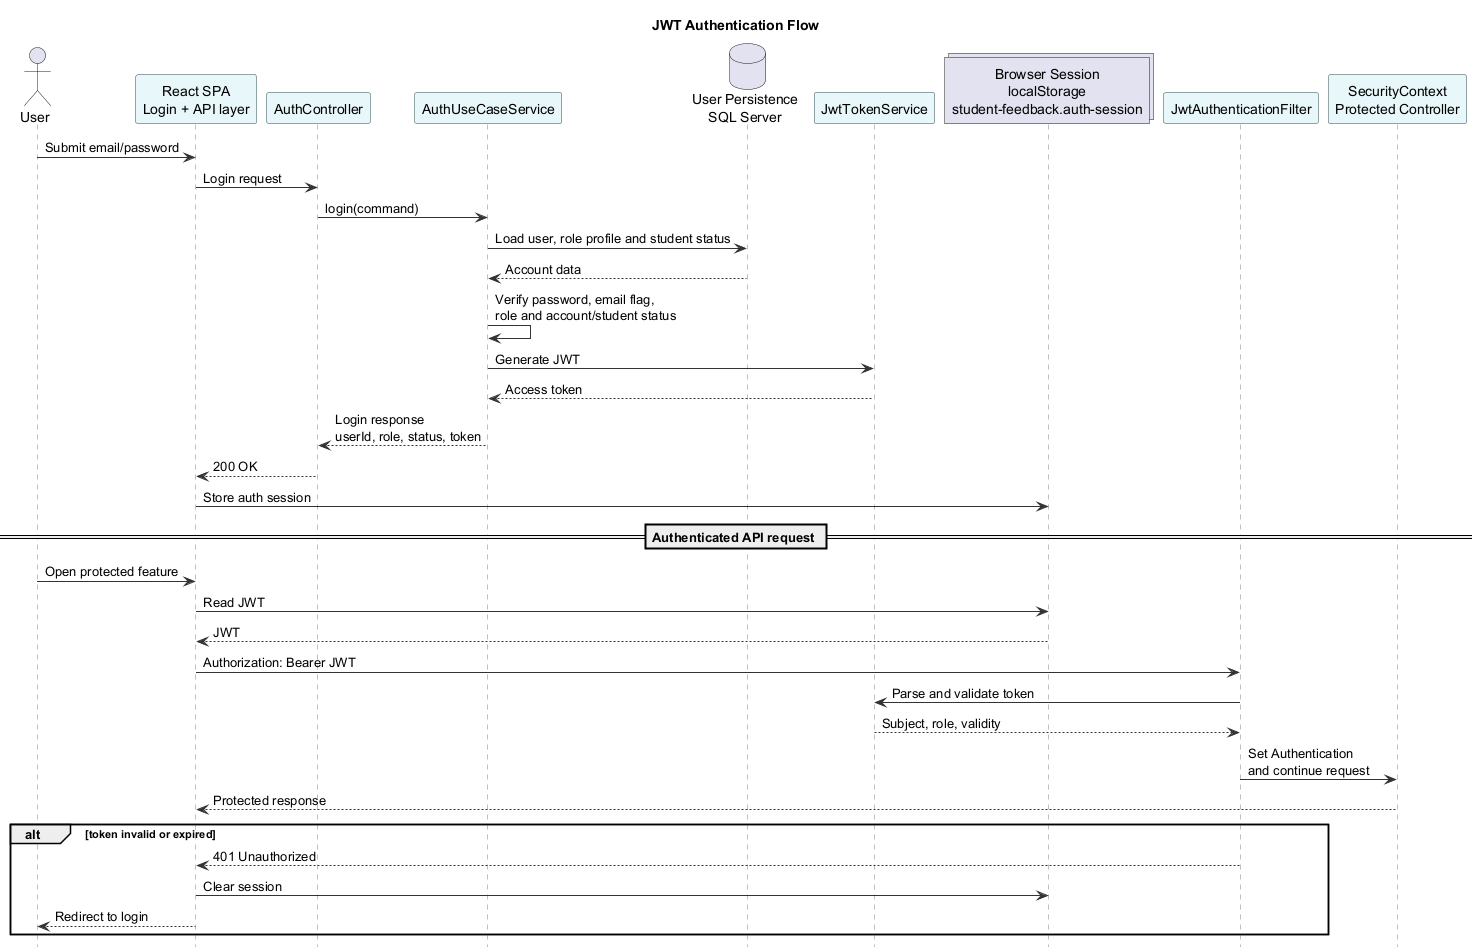

The diagram above was rendered by PlantUML. Its source (embedded in the PNG):
@startuml
title JWT Authentication Flow
hide footbox

skinparam shadowing false
skinparam sequence {
    ArrowColor #333333
    LifeLineBorderColor SlateGray
    ParticipantBorderColor DarkSlateGray
    ParticipantBackgroundColor #E8F7FA
}

actor User
participant "React SPA\nLogin + API layer" as FE
participant "AuthController" as AuthC
participant "AuthUseCaseService" as AuthS
database "User Persistence\nSQL Server" as DB
participant "JwtTokenService" as JwtService
collections "Browser Session\nlocalStorage\nstudent-feedback.auth-session" as Session
participant "JwtAuthenticationFilter" as JwtFilter
participant "SecurityContext\nProtected Controller" as Secured

User -> FE: Submit email/password
FE -> AuthC: Login request
AuthC -> AuthS: login(command)
AuthS -> DB: Load user, role profile and student status
DB --> AuthS: Account data
AuthS -> AuthS: Verify password, email flag,\nrole and account/student status
AuthS -> JwtService: Generate JWT
JwtService --> AuthS: Access token
AuthS --> AuthC: Login response\nuserId, role, status, token
AuthC --> FE: 200 OK
FE -> Session: Store auth session

== Authenticated API request ==

User -> FE: Open protected feature
FE -> Session: Read JWT
Session --> FE: JWT
FE -> JwtFilter: Authorization: Bearer JWT
JwtFilter -> JwtService: Parse and validate token
JwtService --> JwtFilter: Subject, role, validity
JwtFilter -> Secured: Set Authentication\nand continue request
Secured --> FE: Protected response

alt token invalid or expired
    JwtFilter --> FE: 401 Unauthorized
    FE -> Session: Clear session
    FE --> User: Redirect to login
end

@enduml